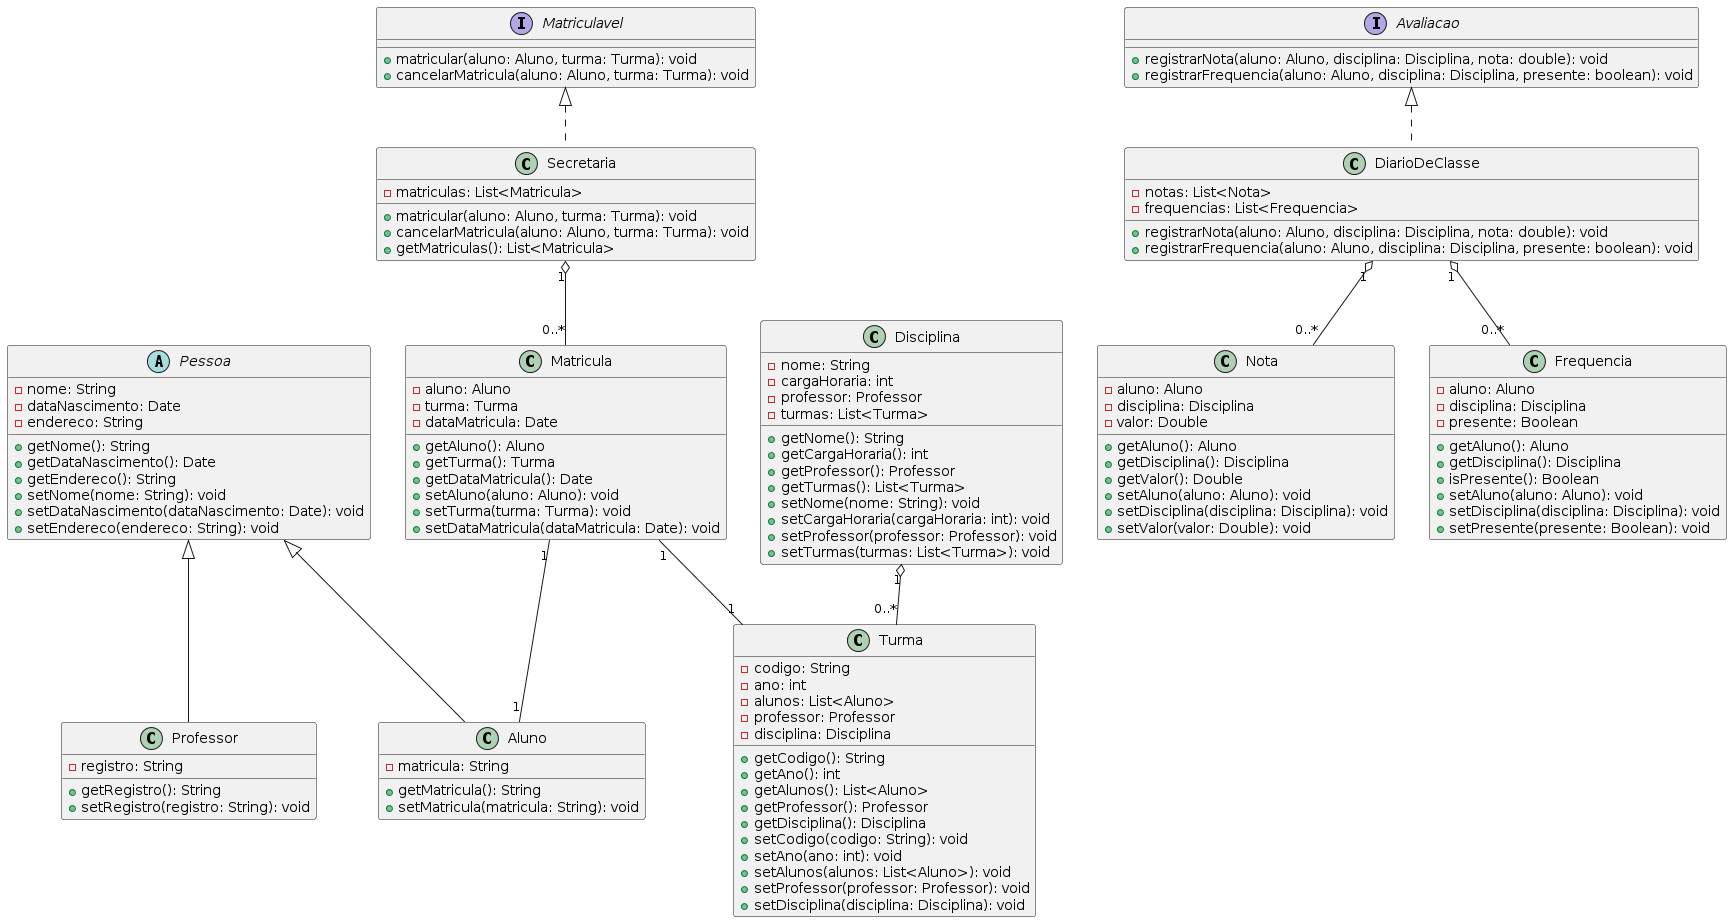

The diagram above was rendered by PlantUML. Its source (embedded in the PNG):
@startuml
interface Matriculavel {
  + matricular(aluno: Aluno, turma: Turma): void
  + cancelarMatricula(aluno: Aluno, turma: Turma): void
}

interface Avaliacao {
  + registrarNota(aluno: Aluno, disciplina: Disciplina, nota: double): void
  + registrarFrequencia(aluno: Aluno, disciplina: Disciplina, presente: boolean): void
}

abstract class Pessoa {
  - nome: String
  - dataNascimento: Date
  - endereco: String
  + getNome(): String
  + getDataNascimento(): Date
  + getEndereco(): String
  + setNome(nome: String): void
  + setDataNascimento(dataNascimento: Date): void
  + setEndereco(endereco: String): void
}

class Aluno extends Pessoa {
  - matricula: String
  + getMatricula(): String
  + setMatricula(matricula: String): void
}

class Professor extends Pessoa {
  - registro: String
  + getRegistro(): String
  + setRegistro(registro: String): void
}

class Secretaria implements Matriculavel {
  - matriculas: List<Matricula>
  + matricular(aluno: Aluno, turma: Turma): void
  + cancelarMatricula(aluno: Aluno, turma: Turma): void
  + getMatriculas(): List<Matricula>
}

class DiarioDeClasse implements Avaliacao {
  - notas: List<Nota>
  - frequencias: List<Frequencia>
  + registrarNota(aluno: Aluno, disciplina: Disciplina, nota: double): void
  + registrarFrequencia(aluno: Aluno, disciplina: Disciplina, presente: boolean): void
}

class Turma {
  - codigo: String
  - ano: int
  - alunos: List<Aluno>
  - professor: Professor
  - disciplina: Disciplina
  + getCodigo(): String
  + getAno(): int
  + getAlunos(): List<Aluno>
  + getProfessor(): Professor
  + getDisciplina(): Disciplina
  + setCodigo(codigo: String): void
  + setAno(ano: int): void
  + setAlunos(alunos: List<Aluno>): void
  + setProfessor(professor: Professor): void
  + setDisciplina(disciplina: Disciplina): void
}

class Disciplina {
  - nome: String
  - cargaHoraria: int
  - professor: Professor
  - turmas: List<Turma>
  + getNome(): String
  + getCargaHoraria(): int
  + getProfessor(): Professor
  + getTurmas(): List<Turma>
  + setNome(nome: String): void
  + setCargaHoraria(cargaHoraria: int): void
  + setProfessor(professor: Professor): void
  + setTurmas(turmas: List<Turma>): void
}

class Matricula {
    - aluno: Aluno
    - turma: Turma
    - dataMatricula: Date
    + getAluno(): Aluno
    + getTurma(): Turma
    + getDataMatricula(): Date
    + setAluno(aluno: Aluno): void
    + setTurma(turma: Turma): void
    + setDataMatricula(dataMatricula: Date): void
}

class Nota {
    - aluno: Aluno
    - disciplina: Disciplina
    - valor: Double
    + getAluno(): Aluno
    + getDisciplina(): Disciplina
    + getValor(): Double
    + setAluno(aluno: Aluno): void
    + setDisciplina(disciplina: Disciplina): void
    + setValor(valor: Double): void
}

class Frequencia {
    - aluno: Aluno
    - disciplina: Disciplina
    - presente: Boolean
    + getAluno(): Aluno
    + getDisciplina(): Disciplina
    + isPresente(): Boolean
    + setAluno(aluno: Aluno): void
    + setDisciplina(disciplina: Disciplina): void
    + setPresente(presente: Boolean): void
}

Secretaria "1" o-- "0..*" Matricula
Matricula "1" -- "1" Aluno
Matricula "1" -- "1" Turma
DiarioDeClasse "1" o-- "0..*" Nota
DiarioDeClasse "1" o-- "0..*" Frequencia
Disciplina "1" o-- "0..*" Turma
@enduml